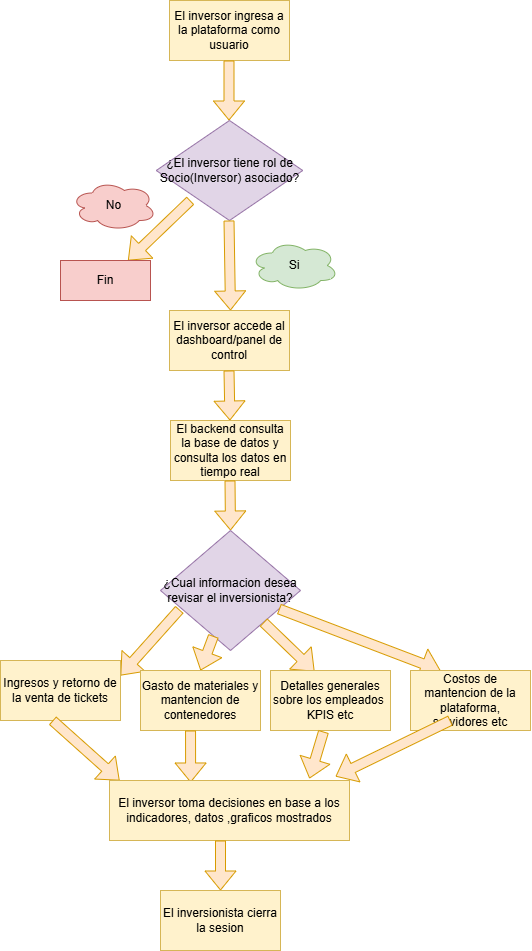

The diagram above was exported from draw.io. Its source (the exported page's mxGraphModel, read from the mxfile embedded in the PNG):
<mxGraphModel dx="2513" dy="1043" grid="1" gridSize="10" guides="1" tooltips="1" connect="1" arrows="1" fold="1" page="1" pageScale="1" pageWidth="1200" pageHeight="1500" math="0" shadow="0">
  <root>
    <mxCell id="0" />
    <mxCell id="1" parent="0" />
    <mxCell id="I6OVqIwm39htujeDjC5I-1" parent="1" style="rounded=0;whiteSpace=wrap;html=1;fillColor=#fff2cc;strokeColor=#d6b656;" value="El inversor ingresa a la plataforma como usuario" vertex="1">
      <mxGeometry height="60" width="120" x="509" y="20" as="geometry" />
    </mxCell>
    <mxCell id="I6OVqIwm39htujeDjC5I-2" edge="1" parent="1" style="shape=flexArrow;endArrow=classic;html=1;rounded=0;fillColor=#ffe6cc;strokeColor=#d79b00;" value="">
      <mxGeometry height="50" relative="1" width="50" as="geometry">
        <mxPoint x="568.5" y="80" as="sourcePoint" />
        <mxPoint x="568.5" y="140" as="targetPoint" />
      </mxGeometry>
    </mxCell>
    <mxCell id="I6OVqIwm39htujeDjC5I-5" parent="1" style="rhombus;whiteSpace=wrap;html=1;fillColor=#e1d5e7;strokeColor=#9673a6;" value="¿El inversor tiene rol de Socio(Inversor) asociado?" vertex="1">
      <mxGeometry height="100" width="146.5" x="495.75" y="140" as="geometry" />
    </mxCell>
    <mxCell id="I6OVqIwm39htujeDjC5I-6" edge="1" parent="1" style="shape=flexArrow;endArrow=classic;html=1;rounded=0;fillColor=#ffe6cc;strokeColor=#d79b00;entryX=0.75;entryY=0;entryDx=0;entryDy=0;" target="I6OVqIwm39htujeDjC5I-7" value="">
      <mxGeometry height="50" relative="1" width="50" as="geometry">
        <mxPoint x="530" y="220" as="sourcePoint" />
        <mxPoint x="490" y="260" as="targetPoint" />
      </mxGeometry>
    </mxCell>
    <mxCell id="I6OVqIwm39htujeDjC5I-7" parent="1" style="rounded=0;whiteSpace=wrap;html=1;fillColor=#f8cecc;strokeColor=#b85450;" value="Fin" vertex="1">
      <mxGeometry height="40" width="90" x="400" y="280" as="geometry" />
    </mxCell>
    <mxCell id="I6OVqIwm39htujeDjC5I-8" parent="1" style="ellipse;shape=cloud;whiteSpace=wrap;html=1;fillColor=#f8cecc;strokeColor=#b85450;" value="No" vertex="1">
      <mxGeometry height="50" width="85" x="410.75" y="200" as="geometry" />
    </mxCell>
    <mxCell id="I6OVqIwm39htujeDjC5I-10" parent="1" style="ellipse;shape=cloud;whiteSpace=wrap;html=1;fillColor=#d5e8d4;strokeColor=#82b366;" value="Si" vertex="1">
      <mxGeometry height="50" width="87.75" x="590" y="260" as="geometry" />
    </mxCell>
    <mxCell id="I6OVqIwm39htujeDjC5I-11" edge="1" parent="1" style="shape=flexArrow;endArrow=classic;html=1;rounded=0;fillColor=#ffe6cc;strokeColor=#d79b00;" value="">
      <mxGeometry height="50" relative="1" width="50" as="geometry">
        <mxPoint x="568.5" y="240" as="sourcePoint" />
        <mxPoint x="570" y="330" as="targetPoint" />
      </mxGeometry>
    </mxCell>
    <mxCell id="I6OVqIwm39htujeDjC5I-12" parent="1" style="rounded=0;whiteSpace=wrap;html=1;fillColor=#fff2cc;strokeColor=#d6b656;" value="El inversor accede al dashboard/panel de control" vertex="1">
      <mxGeometry height="60" width="120" x="509" y="330" as="geometry" />
    </mxCell>
    <mxCell id="I6OVqIwm39htujeDjC5I-13" edge="1" parent="1" style="shape=flexArrow;endArrow=classic;html=1;rounded=0;fillColor=#ffe6cc;strokeColor=#d79b00;" target="I6OVqIwm39htujeDjC5I-15" value="">
      <mxGeometry height="50" relative="1" width="50" as="geometry">
        <mxPoint x="568.5" y="390" as="sourcePoint" />
        <mxPoint x="570" y="470" as="targetPoint" />
      </mxGeometry>
    </mxCell>
    <mxCell id="I6OVqIwm39htujeDjC5I-15" parent="1" style="rounded=0;whiteSpace=wrap;html=1;fillColor=#fff2cc;strokeColor=#d6b656;" value="El backend consulta la base de datos y consulta los datos en tiempo real" vertex="1">
      <mxGeometry height="60" width="120" x="510" y="440" as="geometry" />
    </mxCell>
    <mxCell id="I6OVqIwm39htujeDjC5I-16" edge="1" parent="1" style="shape=flexArrow;endArrow=classic;html=1;rounded=0;fillColor=#ffe6cc;strokeColor=#d79b00;" value="">
      <mxGeometry height="50" relative="1" width="50" as="geometry">
        <mxPoint x="569.5" y="500" as="sourcePoint" />
        <mxPoint x="570" y="550" as="targetPoint" />
      </mxGeometry>
    </mxCell>
    <mxCell id="I6OVqIwm39htujeDjC5I-17" parent="1" style="rhombus;whiteSpace=wrap;html=1;fillColor=#e1d5e7;strokeColor=#9673a6;" value="¿Cual informacion desea revisar el inversionista?" vertex="1">
      <mxGeometry height="120" width="140" x="500" y="550" as="geometry" />
    </mxCell>
    <mxCell id="I6OVqIwm39htujeDjC5I-20" edge="1" parent="1" source="I6OVqIwm39htujeDjC5I-17" style="shape=flexArrow;endArrow=classic;html=1;rounded=0;exitX=0.136;exitY=0.658;exitDx=0;exitDy=0;exitPerimeter=0;entryX=1;entryY=0.25;entryDx=0;entryDy=0;fillColor=#ffe6cc;strokeColor=#d79b00;" target="I6OVqIwm39htujeDjC5I-24" value="">
      <mxGeometry height="50" relative="1" width="50" as="geometry">
        <mxPoint x="510" y="640" as="sourcePoint" />
        <mxPoint x="470" y="690" as="targetPoint" />
      </mxGeometry>
    </mxCell>
    <mxCell id="I6OVqIwm39htujeDjC5I-21" edge="1" parent="1" source="I6OVqIwm39htujeDjC5I-17" style="shape=flexArrow;endArrow=classic;html=1;rounded=0;entryX=0.5;entryY=0;entryDx=0;entryDy=0;fillColor=#ffe6cc;strokeColor=#d79b00;" target="I6OVqIwm39htujeDjC5I-25" value="">
      <mxGeometry height="50" relative="1" width="50" as="geometry">
        <mxPoint x="550" y="680" as="sourcePoint" />
        <mxPoint x="520" y="730" as="targetPoint" />
      </mxGeometry>
    </mxCell>
    <mxCell id="I6OVqIwm39htujeDjC5I-22" edge="1" parent="1" source="I6OVqIwm39htujeDjC5I-17" style="shape=flexArrow;endArrow=classic;html=1;rounded=0;entryX=0.367;entryY=0.017;entryDx=0;entryDy=0;entryPerimeter=0;fillColor=#ffe6cc;strokeColor=#d79b00;" target="I6OVqIwm39htujeDjC5I-26" value="">
      <mxGeometry height="50" relative="1" width="50" as="geometry">
        <mxPoint x="605" y="680" as="sourcePoint" />
        <mxPoint x="630" y="730" as="targetPoint" />
      </mxGeometry>
    </mxCell>
    <mxCell id="I6OVqIwm39htujeDjC5I-23" edge="1" parent="1" source="I6OVqIwm39htujeDjC5I-17" style="shape=flexArrow;endArrow=classic;html=1;rounded=0;entryX=0.25;entryY=0;entryDx=0;entryDy=0;fillColor=#ffe6cc;strokeColor=#d79b00;" target="I6OVqIwm39htujeDjC5I-27" value="">
      <mxGeometry height="50" relative="1" width="50" as="geometry">
        <mxPoint x="640" y="650" as="sourcePoint" />
        <mxPoint x="700" y="690" as="targetPoint" />
      </mxGeometry>
    </mxCell>
    <mxCell id="I6OVqIwm39htujeDjC5I-24" parent="1" style="rounded=0;whiteSpace=wrap;html=1;fillColor=#fff2cc;strokeColor=#d6b656;" value="Ingresos y retorno de la venta de tickets" vertex="1">
      <mxGeometry height="60" width="120" x="340" y="680" as="geometry" />
    </mxCell>
    <mxCell id="I6OVqIwm39htujeDjC5I-25" parent="1" style="rounded=0;whiteSpace=wrap;html=1;fillColor=#fff2cc;strokeColor=#d6b656;" value="Gasto de materiales y mantencion de contenedores" vertex="1">
      <mxGeometry height="60" width="120" x="480" y="690" as="geometry" />
    </mxCell>
    <mxCell id="I6OVqIwm39htujeDjC5I-26" parent="1" style="rounded=0;whiteSpace=wrap;html=1;fillColor=#fff2cc;strokeColor=#d6b656;" value="&lt;div&gt;Detalles generales sobre los empleados&amp;nbsp;&lt;/div&gt;&lt;div&gt;KPIS etc&lt;/div&gt;" vertex="1">
      <mxGeometry height="60" width="120" x="610" y="690" as="geometry" />
    </mxCell>
    <mxCell id="I6OVqIwm39htujeDjC5I-27" parent="1" style="rounded=0;whiteSpace=wrap;html=1;fillColor=#fff2cc;strokeColor=#d6b656;" value="Costos de mantencion de la plataforma, servidores etc" vertex="1">
      <mxGeometry height="60" width="120" x="750" y="690" as="geometry" />
    </mxCell>
    <mxCell id="I6OVqIwm39htujeDjC5I-28" edge="1" parent="1" style="shape=flexArrow;endArrow=classic;html=1;rounded=0;entryX=0.042;entryY=0;entryDx=0;entryDy=0;entryPerimeter=0;fillColor=#ffe6cc;strokeColor=#d79b00;" target="I6OVqIwm39htujeDjC5I-32" value="">
      <mxGeometry height="50" relative="1" width="50" as="geometry">
        <mxPoint x="392" y="740" as="sourcePoint" />
        <mxPoint x="440" y="880" as="targetPoint" />
      </mxGeometry>
    </mxCell>
    <mxCell id="I6OVqIwm39htujeDjC5I-29" edge="1" parent="1" source="I6OVqIwm39htujeDjC5I-25" style="shape=flexArrow;endArrow=classic;html=1;rounded=0;exitX=0.417;exitY=1;exitDx=0;exitDy=0;exitPerimeter=0;entryX=0.338;entryY=0.033;entryDx=0;entryDy=0;entryPerimeter=0;fillColor=#ffe6cc;strokeColor=#d79b00;" target="I6OVqIwm39htujeDjC5I-32" value="">
      <mxGeometry height="50" relative="1" width="50" as="geometry">
        <mxPoint x="509" y="820" as="sourcePoint" />
        <mxPoint x="520" y="890" as="targetPoint" />
      </mxGeometry>
    </mxCell>
    <mxCell id="I6OVqIwm39htujeDjC5I-30" edge="1" parent="1" source="I6OVqIwm39htujeDjC5I-26" style="shape=flexArrow;endArrow=classic;html=1;rounded=0;exitX=0.442;exitY=1.017;exitDx=0;exitDy=0;exitPerimeter=0;entryX=0.833;entryY=-0.033;entryDx=0;entryDy=0;entryPerimeter=0;fillColor=#ffe6cc;strokeColor=#d79b00;" target="I6OVqIwm39htujeDjC5I-32" value="">
      <mxGeometry height="50" relative="1" width="50" as="geometry">
        <mxPoint x="670" y="820" as="sourcePoint" />
        <mxPoint x="640" y="890" as="targetPoint" />
      </mxGeometry>
    </mxCell>
    <mxCell id="I6OVqIwm39htujeDjC5I-31" edge="1" parent="1" style="shape=flexArrow;endArrow=classic;html=1;rounded=0;entryX=0.942;entryY=-0.067;entryDx=0;entryDy=0;entryPerimeter=0;fillColor=#ffe6cc;strokeColor=#d79b00;" target="I6OVqIwm39htujeDjC5I-32" value="">
      <mxGeometry height="50" relative="1" width="50" as="geometry">
        <mxPoint x="790" y="740" as="sourcePoint" />
        <mxPoint x="730" y="880" as="targetPoint" />
      </mxGeometry>
    </mxCell>
    <mxCell id="I6OVqIwm39htujeDjC5I-32" parent="1" style="rounded=0;whiteSpace=wrap;html=1;fillColor=#fff2cc;strokeColor=#d6b656;" value="El inversor toma decisiones en base a los indicadores, datos ,graficos mostrados" vertex="1">
      <mxGeometry height="60" width="240" x="449" y="800" as="geometry" />
    </mxCell>
    <mxCell id="I6OVqIwm39htujeDjC5I-33" edge="1" parent="1" style="shape=flexArrow;endArrow=classic;html=1;rounded=0;fillColor=#ffe6cc;strokeColor=#d79b00;" target="I6OVqIwm39htujeDjC5I-34" value="">
      <mxGeometry height="50" relative="1" width="50" as="geometry">
        <mxPoint x="560" y="860" as="sourcePoint" />
        <mxPoint x="560" y="920" as="targetPoint" />
      </mxGeometry>
    </mxCell>
    <mxCell id="I6OVqIwm39htujeDjC5I-34" parent="1" style="rounded=0;whiteSpace=wrap;html=1;fillColor=#fff2cc;strokeColor=#d6b656;" value="El inversionista cierra la sesion" vertex="1">
      <mxGeometry height="60" width="120" x="500" y="910" as="geometry" />
    </mxCell>
  </root>
</mxGraphModel>